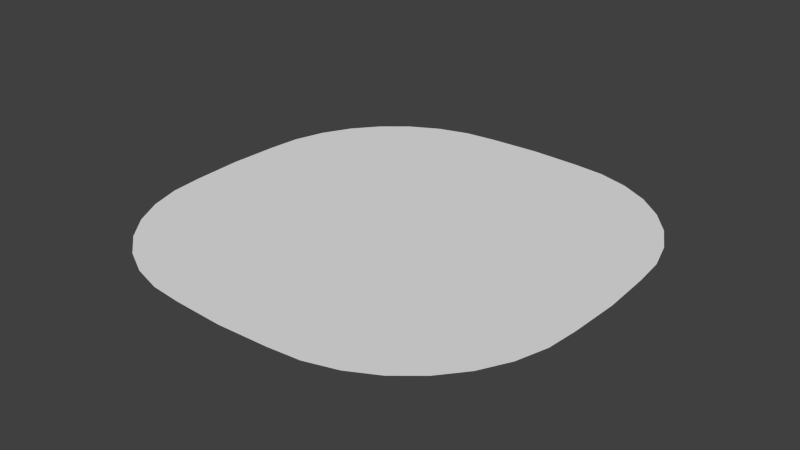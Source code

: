 # Source: player.blend  (saved by Blender 2.68.0; exported with 4.5.12 LTS)
import bpy
from mathutils import Matrix  # noqa: F401  (used for matrix-valued properties, if any)

bpy.ops.wm.read_factory_settings(use_empty=True)
scene = bpy.context.scene
scene.name = 'Scene'

# ---- collections
col_collection_1 = bpy.data.collections.new('Collection 1'); scene.collection.children.link(col_collection_1)

# ---- world
world_world = bpy.data.worlds.new('World'); scene.world = world_world
world_world.color = (0.05088, 0.05088, 0.05088)
world_world.use_sun_shadow = False
world_world.sun_shadow_jitter_overblur = 0.0
world_world.cycles.sampling_method = 'MANUAL'
world_world.cycles.sample_map_resolution = 256

# ---- meshes
me_plane = bpy.data.meshes.new('Plane')
me_plane.from_pydata([(-1.684, -0.394, 0.0), (-0.6456, -1.659, 0.0), (-0.8876, -1.586, 0.0), (-1.306, -1.306, 0.0), (-1.467, -1.111, 0.0), (-1.586, -0.8876, 0.0), (-1.659, -0.6456, 0.0), (-1.701, 0.0, 0.0), (-0.6456, 1.659, 0.0), (-0.8876, 1.586, 0.0), (-1.111, 1.467, 0.0), (-1.306, 1.306, 0.0), (-1.467, 1.111, 0.0), (-0.394, -1.684, 0.0), (-1.111, -1.467, 0.0), (-0.394, 1.684, 0.0), (-1.684, 0.394, 0.0), (-1.586, 0.8876, 0.0), (-1.659, 0.6456, 0.0), (1.684, -0.394, 0.0), (0.6456, -1.659, 0.0), (0.8876, -1.586, 0.0), (1.306, -1.306, 0.0), (1.467, -1.111, 0.0), (1.586, -0.8876, 0.0), (1.659, -0.6456, 0.0), (1.701, 0.0, 0.0), (0.6456, 1.659, 0.0), (0.8876, 1.586, 0.0), (1.111, 1.467, 0.0), (1.306, 1.306, 0.0), (1.467, 1.111, 0.0), (0.394, -1.684, 0.0), (1.111, -1.467, 0.0), (0.0, -1.701, 0.0), (0.394, 1.684, 0.0), (1.684, 0.394, 0.0), (1.586, 0.8876, 0.0), (1.659, 0.6456, 0.0), (0.0, 1.701, 0.0), (0.0, 1.398, 0.0), (0.6531, 1.367, 0.0), (-0.6531, 1.367, 0.0)], [], [(18, 42, 16), (11, 42, 12), (0, 7, 40), (23, 21, 25), (30, 31, 41), (17, 42, 18), (31, 37, 41), (34, 40, 19, 32), (37, 38, 41), (40, 7, 42), (26, 40, 41), (41, 38, 36), (36, 26, 41), (7, 16, 42), (26, 19, 40), (6, 0, 13), (14, 4, 6), (40, 41, 35, 39), (24, 23, 25), (4, 5, 6), (19, 25, 32), (13, 14, 6), (42, 15, 8, 9), (2, 14, 13), (23, 22, 21), (1, 2, 13), (33, 21, 22), (14, 3, 4), (20, 32, 21), (32, 25, 21), (12, 42, 17), (40, 34, 13, 0), (42, 40, 39, 15), (41, 27, 35), (30, 29, 41), (10, 42, 9), (42, 10, 11), (28, 27, 41, 29)])
_ca = me_plane.color_attributes.new('Col', 'BYTE_COLOR', 'CORNER')
_ca.data.foreach_set('color', [0.2016, 0.0, 1.0, 1.0, 0.2016, 0.0, 1.0, 1.0, 0.2016, 0.0, 1.0, 1.0, 0.2016, 0.0, 1.0, 1.0, 0.2016, 0.0, 1.0, 1.0, 0.2016, 0.0, 1.0, 1.0, 0.2016, 0.0, 1.0, 1.0, 0.2016, 0.0, 1.0, 1.0, 0.2016, 0.0, 1.0, 1.0, 0.2016, 0.0, 1.0, 1.0, 0.2016, 0.0, 1.0, 1.0, 0.2016, 0.0, 1.0, 1.0, 0.2016, 0.0, 1.0, 1.0, 0.2016, 0.0, 1.0, 1.0, 0.2016, 0.0, 1.0, 1.0, 0.2016, 0.0, 1.0, 1.0, 0.2016, 0.0, 1.0, 1.0, 0.2016, 0.0, 1.0, 1.0, 0.2016, 0.0, 1.0, 1.0, 0.2016, 0.0, 1.0, 1.0, 0.2016, 0.0, 1.0, 1.0, 0.2016, 0.0, 1.0, 1.0, 0.2016, 0.0, 1.0, 1.0, 0.2016, 0.0, 1.0, 1.0, 0.2016, 0.0, 1.0, 1.0, 0.2016, 0.0, 1.0, 1.0, 0.2016, 0.0, 1.0, 1.0, 0.2016, 0.0, 1.0, 1.0, 0.2016, 0.0, 1.0, 1.0, 0.2016, 0.0, 1.0, 1.0, 0.2016, 0.0, 1.0, 1.0, 0.2016, 0.0, 1.0, 1.0, 0.2016, 0.0, 1.0, 1.0, 0.2016, 0.0, 1.0, 1.0, 0.2016, 0.0, 1.0, 1.0, 0.2016, 0.0, 1.0, 1.0, 0.2016, 0.0, 1.0, 1.0, 0.2016, 0.0, 1.0, 1.0, 0.2016, 0.0, 1.0, 1.0, 0.2016, 0.0, 1.0, 1.0, 0.2016, 0.0, 1.0, 1.0, 0.2016, 0.0, 1.0, 1.0, 0.2016, 0.0, 1.0, 1.0, 0.2016, 0.0, 1.0, 1.0, 0.2016, 0.0, 1.0, 1.0, 0.2016, 0.0, 1.0, 1.0, 0.2016, 0.0, 1.0, 1.0, 0.2016, 0.0, 1.0, 1.0, 0.2016, 0.0, 1.0, 1.0, 0.2016, 0.0, 1.0, 1.0, 0.2016, 0.0, 1.0, 1.0, 0.2016, 0.0, 1.0, 1.0, 0.0, 0.3278, 0.01764, 1.0, 0.0, 0.3278, 0.01764, 1.0, 0.0, 0.3278, 0.01764, 1.0, 0.0, 0.3278, 0.01764, 1.0, 0.2016, 0.0, 1.0, 1.0, 0.2016, 0.0, 1.0, 1.0, 0.2016, 0.0, 1.0, 1.0, 0.2016, 0.0, 1.0, 1.0, 0.2016, 0.0, 1.0, 1.0, 0.2016, 0.0, 1.0, 1.0, 0.2016, 0.0, 1.0, 1.0, 0.2016, 0.0, 1.0, 1.0, 0.2016, 0.0, 1.0, 1.0, 0.2016, 0.0, 1.0, 1.0, 0.2016, 0.0, 1.0, 1.0, 0.2016, 0.0, 1.0, 1.0, 0.0, 0.3278, 0.01764, 1.0, 0.0, 0.3278, 0.01764, 1.0, 0.0, 0.3278, 0.01764, 1.0, 0.0, 0.3278, 0.01764, 1.0, 0.2016, 0.0, 1.0, 1.0, 0.2016, 0.0, 1.0, 1.0, 0.2016, 0.0, 1.0, 1.0, 0.2016, 0.0, 1.0, 1.0, 0.2016, 0.0, 1.0, 1.0, 0.2016, 0.0, 1.0, 1.0, 0.2016, 0.0, 1.0, 1.0, 0.2016, 0.0, 1.0, 1.0, 0.2016, 0.0, 1.0, 1.0, 0.2016, 0.0, 1.0, 1.0, 0.2016, 0.0, 1.0, 1.0, 0.2016, 0.0, 1.0, 1.0, 0.2016, 0.0, 1.0, 1.0, 0.2016, 0.0, 1.0, 1.0, 0.2016, 0.0, 1.0, 1.0, 0.2016, 0.0, 1.0, 1.0, 0.2016, 0.0, 1.0, 1.0, 0.2016, 0.0, 1.0, 1.0, 0.2016, 0.0, 1.0, 1.0, 0.2016, 0.0, 1.0, 1.0, 0.2016, 0.0, 1.0, 1.0, 0.2016, 0.0, 1.0, 1.0, 0.2016, 0.0, 1.0, 1.0, 0.2016, 0.0, 1.0, 1.0, 0.2016, 0.0, 1.0, 1.0, 0.2016, 0.0, 1.0, 1.0, 0.2016, 0.0, 1.0, 1.0, 0.2016, 0.0, 1.0, 1.0, 0.0, 0.3278, 0.01764, 1.0, 0.0, 0.3278, 0.01764, 1.0, 0.0, 0.3278, 0.01764, 1.0, 0.0, 0.3278, 0.01764, 1.0, 0.0, 0.3278, 0.01764, 1.0, 0.0, 0.3278, 0.01764, 1.0, 0.0, 0.3278, 0.01764, 1.0, 0.0, 0.3278, 0.01764, 1.0, 0.0, 0.3278, 0.01764, 1.0, 0.0, 0.3278, 0.01764, 1.0, 0.0, 0.3278, 0.01764, 1.0, 0.0, 0.3278, 0.01764, 1.0, 0.0, 0.3278, 0.01764, 1.0, 0.0, 0.3278, 0.01764, 1.0, 0.0, 0.3278, 0.01764, 1.0, 0.0, 0.3278, 0.01764, 1.0, 0.0, 0.3278, 0.01764, 1.0, 0.0, 0.3278, 0.01764, 1.0, 0.0, 0.3278, 0.01764, 1.0, 0.0, 0.3278, 0.01764, 1.0])
me_plane.use_remesh_preserve_volume = False
me_plane.use_remesh_preserve_attributes = False
me_plane.use_mirror_vertex_groups = False
me_plane.use_paint_bone_selection = False
me_plane.use_paint_mask = True
me_plane.update()

# ---- objects
ob_plane = bpy.data.objects.new('Plane', me_plane)

# ---- transforms, parenting, visibility, modifiers, constraints
ob_plane.location = (0.0, 0.0, 0.0)
ob_plane.scale = (0.1, 0.1, 0.1)
ob_plane.lineart.crease_threshold = 0.0

# ---- collection membership
col_collection_1.objects.link(ob_plane)

# ---- scene / render settings (as saved in the file)
scene.frame_start = 1; scene.frame_end = 250; scene.frame_set(0)
scene.render.engine = 'BLENDER_EEVEE_NEXT'
scene.render.image_settings.color_mode = 'RGB'
scene.render.image_settings.compression = 90
scene.render.resolution_percentage = 50
scene.render.dither_intensity = 0.0
scene.cycles.use_denoising = False
scene.cycles.samples = 10
scene.cycles.sampling_pattern = 'TABULATED_SOBOL'
scene.cycles.light_sampling_threshold = 0.0
scene.cycles.use_adaptive_sampling = False
scene.cycles.use_light_tree = False
scene.cycles.blur_glossy = 0.0
scene.cycles.volume_bounces = 1
scene.cycles.pixel_filter_type = 'GAUSSIAN'
scene.cycles.sample_clamp_indirect = 0.0
scene.view_settings.view_transform = 'Standard'
bpy.context.view_layer.update()

# ---- added for rendering (the .blend has no active camera and no usable light): camera, sun
cam_auto = bpy.data.cameras.new('AutoCamera')
cam_auto.lens = 50.0
cam_auto.sensor_width = 36.0
cam_auto.clip_end = 1000.0
ob_auto_camera = bpy.data.objects.new('AutoCamera', cam_auto)
scene.collection.objects.link(ob_auto_camera)
ob_auto_camera.location = (0.445183, -0.53422, 0.356146)
ob_auto_camera.rotation_euler = (1.09748, -7.21219e-08, 0.694738)
scene.camera = ob_auto_camera
light_auto_sun = bpy.data.lights.new('AutoSun', 'SUN')
light_auto_sun.energy = 3.0
light_auto_sun.angle = 0.0523599
ob_auto_sun = bpy.data.objects.new('AutoSun', light_auto_sun)
scene.collection.objects.link(ob_auto_sun)
ob_auto_sun.rotation_euler = (0.872665, 0.174533, 0.523599)
bpy.context.view_layer.update()
